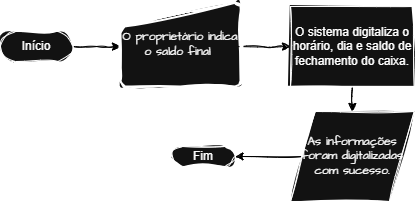

The diagram above was exported from draw.io. Its source (the exported page's mxGraphModel, read from the mxfile embedded in the PNG):
<mxGraphModel dx="542" dy="317" grid="1" gridSize="10" guides="1" tooltips="1" connect="1" arrows="1" fold="1" page="1" pageScale="1" pageWidth="827" pageHeight="1169" background="light-dark(#FFFFFF,#FFFFFF)" math="0" shadow="0">
  <root>
    <mxCell id="0" />
    <mxCell id="1" parent="0" />
    <mxCell id="bWA24OIl_CTogcvX2Ij--21" style="edgeStyle=orthogonalEdgeStyle;rounded=0;orthogonalLoop=1;jettySize=auto;html=1;entryX=0;entryY=0.5;entryDx=0;entryDy=0;sketch=1;curveFitting=1;jiggle=2;strokeColor=light-dark(#000000,#000000);" edge="1" parent="1" target="bWA24OIl_CTogcvX2Ij--3">
      <mxGeometry relative="1" as="geometry">
        <mxPoint x="447.5" y="185" as="sourcePoint" />
      </mxGeometry>
    </mxCell>
    <mxCell id="bWA24OIl_CTogcvX2Ij--30" value="" style="edgeStyle=orthogonalEdgeStyle;rounded=0;sketch=1;hachureGap=4;jiggle=2;curveFitting=1;orthogonalLoop=1;jettySize=auto;html=1;fontFamily=Architects Daughter;fontSource=https%3A%2F%2Ffonts.googleapis.com%2Fcss%3Ffamily%3DArchitects%2BDaughter;" edge="1" parent="1" source="bWA24OIl_CTogcvX2Ij--3" target="bWA24OIl_CTogcvX2Ij--29">
      <mxGeometry relative="1" as="geometry" />
    </mxCell>
    <mxCell id="bWA24OIl_CTogcvX2Ij--31" style="edgeStyle=orthogonalEdgeStyle;rounded=0;sketch=1;hachureGap=4;jiggle=2;curveFitting=1;orthogonalLoop=1;jettySize=auto;html=1;exitX=0.5;exitY=1;exitDx=0;exitDy=0;fontFamily=Architects Daughter;fontSource=https%3A%2F%2Ffonts.googleapis.com%2Fcss%3Ffamily%3DArchitects%2BDaughter;" edge="1" parent="1" source="bWA24OIl_CTogcvX2Ij--3">
      <mxGeometry relative="1" as="geometry">
        <mxPoint x="562.1379310344828" y="240" as="targetPoint" />
      </mxGeometry>
    </mxCell>
    <mxCell id="bWA24OIl_CTogcvX2Ij--34" style="edgeStyle=orthogonalEdgeStyle;rounded=0;sketch=1;hachureGap=4;jiggle=2;curveFitting=1;orthogonalLoop=1;jettySize=auto;html=1;fontFamily=Architects Daughter;fontSource=https%3A%2F%2Ffonts.googleapis.com%2Fcss%3Ffamily%3DArchitects%2BDaughter;strokeColor=light-dark(#000000,#000000);" edge="1" parent="1" source="bWA24OIl_CTogcvX2Ij--3">
      <mxGeometry relative="1" as="geometry">
        <mxPoint x="561.875" y="250" as="targetPoint" />
      </mxGeometry>
    </mxCell>
    <mxCell id="bWA24OIl_CTogcvX2Ij--3" value="O sistema digitaliza o horário, dia e saldo de fechamento do caixa." style="whiteSpace=wrap;html=1;rounded=0;sketch=1;curveFitting=1;jiggle=2;" vertex="1" parent="1">
      <mxGeometry x="500" y="145" width="123.75" height="80" as="geometry" />
    </mxCell>
    <mxCell id="bWA24OIl_CTogcvX2Ij--24" style="edgeStyle=orthogonalEdgeStyle;rounded=0;orthogonalLoop=1;jettySize=auto;html=1;sketch=1;curveFitting=1;jiggle=2;strokeColor=light-dark(#000000,#000000);entryX=1;entryY=0.5;entryDx=0;entryDy=0;entryPerimeter=0;" edge="1" parent="1" source="bWA24OIl_CTogcvX2Ij--29" target="bWA24OIl_CTogcvX2Ij--19">
      <mxGeometry relative="1" as="geometry">
        <mxPoint x="370" y="280" as="targetPoint" />
      </mxGeometry>
    </mxCell>
    <mxCell id="bWA24OIl_CTogcvX2Ij--20" style="edgeStyle=orthogonalEdgeStyle;rounded=0;orthogonalLoop=1;jettySize=auto;html=1;entryX=0;entryY=0.5;entryDx=0;entryDy=0;sketch=1;curveFitting=1;jiggle=2;strokeColor=light-dark(#000000,#000000);" edge="1" parent="1" source="bWA24OIl_CTogcvX2Ij--18">
      <mxGeometry relative="1" as="geometry">
        <mxPoint x="330" y="185" as="targetPoint" />
      </mxGeometry>
    </mxCell>
    <mxCell id="bWA24OIl_CTogcvX2Ij--18" value="Início" style="html=1;dashed=0;whiteSpace=wrap;shape=mxgraph.dfd.start;sketch=1;curveFitting=1;jiggle=2;" vertex="1" parent="1">
      <mxGeometry x="209.99999999999997" y="170" width="72.49" height="30" as="geometry" />
    </mxCell>
    <mxCell id="bWA24OIl_CTogcvX2Ij--19" value="Fim" style="html=1;dashed=0;whiteSpace=wrap;shape=mxgraph.dfd.start;sketch=1;curveFitting=1;jiggle=2;" vertex="1" parent="1">
      <mxGeometry x="382" y="285" width="62.49" height="20" as="geometry" />
    </mxCell>
    <mxCell id="bWA24OIl_CTogcvX2Ij--28" value="O proprietário indica o saldo final&lt;span style=&quot;background-color: transparent; color: light-dark(rgb(0, 0, 0), rgb(255, 255, 255));&quot;&gt;&amp;nbsp;&lt;/span&gt;" style="html=1;strokeWidth=2;shape=manualInput;whiteSpace=wrap;rounded=1;size=26;arcSize=11;sketch=1;hachureGap=4;jiggle=2;curveFitting=1;fontFamily=Architects Daughter;fontSource=https%3A%2F%2Ffonts.googleapis.com%2Fcss%3Ffamily%3DArchitects%2BDaughter;" vertex="1" parent="1">
      <mxGeometry x="330" y="140" width="120" height="85" as="geometry" />
    </mxCell>
    <mxCell id="bWA24OIl_CTogcvX2Ij--29" value="As informações foram digitalizadas com sucesso." style="shape=parallelogram;perimeter=parallelogramPerimeter;whiteSpace=wrap;html=1;dashed=0;sketch=1;hachureGap=4;jiggle=2;curveFitting=1;fontFamily=Architects Daughter;fontSource=https%3A%2F%2Ffonts.googleapis.com%2Fcss%3Ffamily%3DArchitects%2BDaughter;" vertex="1" parent="1">
      <mxGeometry x="500" y="250" width="123.75" height="90" as="geometry" />
    </mxCell>
  </root>
</mxGraphModel>